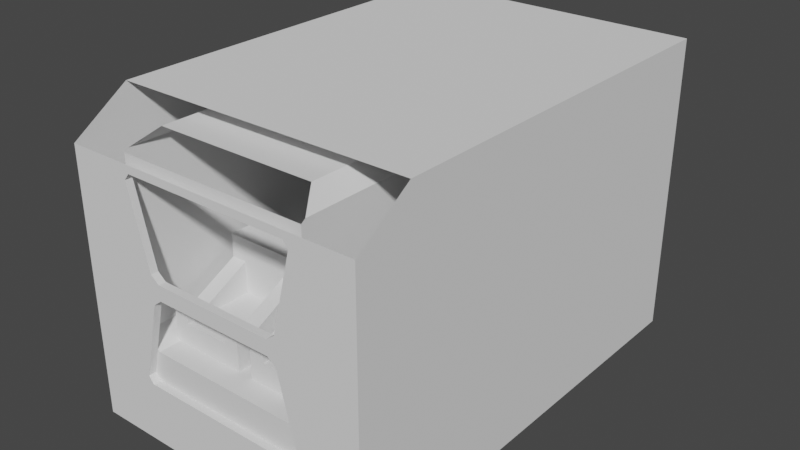 # Source: PrototypKabineV1.1.blend  (saved by Blender 3.5.10; exported with 4.5.12 LTS)
import bpy
from mathutils import Matrix  # noqa: F401  (used for matrix-valued properties, if any)

bpy.ops.wm.read_factory_settings(use_empty=True)
scene = bpy.context.scene
scene.name = 'Scene'

# ---- collections
col_collection = bpy.data.collections.new('Collection'); scene.collection.children.link(col_collection)
col_cutters = bpy.data.collections.new('Cutters'); scene.collection.children.link(col_cutters)
col_cutters.hide_render = True

# ---- node groups
ng_auto_smooth = bpy.data.node_groups.new('Auto Smooth', 'GeometryNodeTree')
_s = ng_auto_smooth.interface.new_socket(name='Geometry', in_out='OUTPUT', socket_type='NodeSocketGeometry')
_s = ng_auto_smooth.interface.new_socket(name='Geometry', in_out='INPUT', socket_type='NodeSocketGeometry')
_s = ng_auto_smooth.interface.new_socket(name='Angle', in_out='INPUT', socket_type='NodeSocketFloat')
_s.subtype = 'ANGLE'
_s.min_value = 0.0
_s.max_value = 3.142
ng_auto_smooth.is_modifier = True
_N = ng_auto_smooth.nodes; _L = ng_auto_smooth.links
n0 = _N.new('NodeGroupOutput'); n0.name = 'Group Output'; n0.location = (480, -100)
n1 = _N.new('NodeGroupInput'); n1.name = 'Group Input'; n1.location = (-420, -300)
n2 = _N.new('NodeGroupInput'); n2.name = 'Group Input.001'; n2.location = (-60, -100)
n3 = _N.new('GeometryNodeSetShadeSmooth'); n3.name = 'Set Shade Smooth'; n3.location = (120, -100)
n3.domain = 'EDGE'
n4 = _N.new('GeometryNodeSetShadeSmooth'); n4.name = 'Set Shade Smooth.001'; n4.location = (300, -100)
n5 = _N.new('GeometryNodeInputMeshEdgeAngle'); n5.name = 'Edge Angle'; n5.location = (-420, -220)
n6 = _N.new('GeometryNodeInputEdgeSmooth'); n6.name = 'Is Edge Smooth'; n6.location = (-60, -160)
n7 = _N.new('GeometryNodeInputShadeSmooth'); n7.name = 'Is Face Smooth'; n7.location = (-240, -340)
n8 = _N.new('FunctionNodeBooleanMath'); n8.name = 'Boolean Math'; n8.location = (-60, -220)
n9 = _N.new('FunctionNodeCompare'); n9.name = 'Compare'; n9.location = (-240, -180)
n9.operation = 'LESS_EQUAL'
_L.new(n5.outputs[0], n9.inputs[0])
_L.new(n4.outputs[0], n0.inputs[0])
_L.new(n1.outputs[1], n9.inputs[1])
_L.new(n9.outputs[0], n8.inputs[0])
_L.new(n7.outputs[0], n8.inputs[1])
_L.new(n2.outputs[0], n3.inputs[0])
_L.new(n6.outputs[0], n3.inputs[1])
_L.new(n3.outputs[0], n4.inputs[0])
_L.new(n8.outputs[0], n3.inputs[2])
n0.is_active_output = True

# ---- world
world_world = bpy.data.worlds.new('World'); scene.world = world_world
world_world.use_nodes = True; world_world.node_tree.nodes.clear()
_N = world_world.node_tree.nodes; _L = world_world.node_tree.links
n0 = _N.new('ShaderNodeOutputWorld'); n0.name = 'World Output'; n0.location = (300, 300)
n1 = _N.new('ShaderNodeBackground'); n1.name = 'Background'; n1.location = (10, 300)
n1.inputs[0].default_value = (0.05088, 0.05088, 0.05088, 1.0)
_L.new(n1.outputs[0], n0.inputs[0])
n0.is_active_output = True
world_world.color = (0.05088, 0.05088, 0.05088)
world_world.use_sun_shadow = False
world_world.sun_shadow_jitter_overblur = 0.0

# ---- meshes
me_cube_001 = bpy.data.meshes.new('Cube.001')
me_cube_001.from_pydata([(-2.0, -3.0, -2.0), (-2.0, -3.0, 2.0), (-2.0, 3.0, -2.0), (-2.0, 3.0, 2.0), (2.0, -3.0, -2.0), (2.0, -3.0, 2.0), (2.0, 3.0, -2.0), (2.0, 3.0, 2.0)], [], [(0, 1, 3, 2), (2, 3, 7, 6), (6, 7, 5, 4), (4, 5, 1, 0), (2, 6, 4, 0), (7, 3, 1, 5)])
_uv = me_cube_001.uv_layers.new(name='UVMap')
_uv.uv.foreach_set('vector', [0.375, 0.0, 0.625, 0.0, 0.625, 0.25, 0.375, 0.25, 0.375, 0.25, 0.625, 0.25, 0.625, 0.5, 0.375, 0.5, 0.375, 0.5, 0.625, 0.5, 0.625, 0.75, 0.375, 0.75, 0.375, 0.75, 0.625, 0.75, 0.625, 1.0, 0.375, 1.0, 0.125, 0.5, 0.375, 0.5, 0.375, 0.75, 0.125, 0.75, 0.625, 0.5, 0.875, 0.5, 0.875, 0.75, 0.625, 0.75])
me_cube_001.update()
me_cube = bpy.data.meshes.new('Cube')
me_cube.from_pydata([(-0.3, 0.3, -0.41), (0.3, 0.3, -0.41), (-0.5, -0.6, -0.7), (-0.5, 0.6, -0.7), (0.5, -0.6, -0.7), (0.5, 0.6, -0.7), (0.5, 0.6, 0.3), (0.5, 0.3, 0.3), (-0.5, 0.3, 0.3), (-0.5, 0.6, 0.3), (0.5, 0.3, 1.24e-05), (-0.5, 0.3, 1.243e-05), (0.5, -0.3, -0.3), (-0.5, -0.3, -0.3), (0.5, -0.6, -0.3), (-0.5, -0.6, -0.3), (0.3, 0.3, -1.852e-05), (0.3, -0.3, -0.3), (0.3, -0.6, -0.41), (-0.3, -0.6, -0.41), (-0.3, 0.3, -1.848e-05), (-0.3, -0.3, -0.3), (-0.3, -0.6, -0.3), (0.3, -0.6, -0.3)], [], [(0, 1, 16, 20), (1, 18, 23, 17, 16), (0, 19, 18, 1), (2, 15, 13, 11, 8, 9, 3), (3, 9, 6, 5), (5, 6, 7, 10, 12, 14, 4), (4, 14, 23, 18, 19, 22, 15, 2), (3, 5, 4, 2), (10, 11, 13, 21, 20, 16, 17, 12), (12, 17, 23, 14), (8, 7, 6, 9), (7, 8, 11, 10), (19, 0, 20, 21, 22), (22, 21, 13, 15)])
me_cube.polygons.foreach_set('use_smooth', [1, 1, 1, 0, 0, 0, 0, 0, 1, 1, 1, 1, 1, 1])
_uv = me_cube.uv_layers.new(name='UVMap')
_uv.uv.foreach_set('vector', [0.0, 0.0, 0.0, 0.0, 0.0, 0.0, 0.0, 0.0, 0.0, 0.0, 0.0, 0.0, 0.0, 0.0, 0.0, 0.0, 0.0, 0.0, 0.0, 0.0, 0.0, 0.0, 0.0, 0.0, 0.0, 0.0, 0.375, 0.0, 0.4464, 0.0, 0.4464, 0.0625, 0.5, 0.1875, 0.5536, 0.1875, 0.5536, 0.25, 0.375, 0.25, 0.375, 0.25, 0.5536, 0.25, 0.5536, 0.5, 0.375, 0.5, 0.375, 0.5, 0.5536, 0.5, 0.5536, 0.5625, 0.5, 0.5625, 0.4464, 0.6875, 0.4464, 0.75, 0.375, 0.75, 0.375, 0.75, 0.4464, 0.75, 0.4464, 0.8, 0.4268, 0.8, 0.4268, 0.95, 0.4464, 0.95, 0.4464, 1.0, 0.375, 1.0, 0.125, 0.5, 0.375, 0.5, 0.375, 0.75, 0.125, 0.75, 0.0, 0.0, 0.0, 0.0, 0.0, 0.0, 0.0, 0.0, 0.0, 0.0, 0.0, 0.0, 0.0, 0.0, 0.0, 0.0, 0.0, 0.0, 0.0, 0.0, 0.0, 0.0, 0.0, 0.0, 0.0, 0.0, 0.0, 0.0, 0.0, 0.0, 0.0, 0.0, 0.0, 0.0, 0.0, 0.0, 0.0, 0.0, 0.0, 0.0, 0.0, 0.0, 0.0, 0.0, 0.0, 0.0, 0.0, 0.0, 0.0, 0.0, 0.0, 0.0, 0.0, 0.0, 0.0, 0.0, 0.0, 0.0])
me_cube.update()
me_cube_004 = bpy.data.meshes.new('Cube.004')
me_cube_004.from_pydata([(-0.3, 0.3, -0.41), (0.3, 0.3, -0.41), (-0.5, -0.6, -0.7), (-0.5, 0.6, -0.7), (0.5, -0.6, -0.7), (0.5, 0.6, -0.7), (0.5, 0.6, 0.3), (0.5, 0.3, 0.3), (-0.5, 0.3, 0.3), (-0.5, 0.6, 0.3), (0.5, 0.3, 1.24e-05), (-0.5, 0.3, 1.243e-05), (0.5, -0.3, -0.3), (-0.5, -0.3, -0.3), (0.5, -0.6, -0.3), (-0.5, -0.6, -0.3), (0.3, 0.3, -1.852e-05), (0.3, -0.3, -0.3), (0.3, -0.6, -0.41), (-0.3, -0.6, -0.41), (-0.3, 0.3, -1.848e-05), (-0.3, -0.3, -0.3), (-0.3, -0.6, -0.3), (0.3, -0.6, -0.3)], [], [(0, 1, 16, 20), (1, 18, 23, 17, 16), (0, 19, 18, 1), (2, 15, 13, 11, 8, 9, 3), (3, 9, 6, 5), (5, 6, 7, 10, 12, 14, 4), (4, 14, 23, 18, 19, 22, 15, 2), (3, 5, 4, 2), (10, 11, 13, 21, 20, 16, 17, 12), (12, 17, 23, 14), (8, 7, 6, 9), (7, 8, 11, 10), (19, 0, 20, 21, 22), (22, 21, 13, 15)])
me_cube_004.polygons.foreach_set('use_smooth', [1, 1, 1, 0, 0, 0, 0, 0, 1, 1, 1, 1, 1, 1])
_uv = me_cube_004.uv_layers.new(name='UVMap')
_uv.uv.foreach_set('vector', [0.0, 0.0, 0.0, 0.0, 0.0, 0.0, 0.0, 0.0, 0.0, 0.0, 0.0, 0.0, 0.0, 0.0, 0.0, 0.0, 0.0, 0.0, 0.0, 0.0, 0.0, 0.0, 0.0, 0.0, 0.0, 0.0, 0.375, 0.0, 0.4464, 0.0, 0.4464, 0.0625, 0.5, 0.1875, 0.5536, 0.1875, 0.5536, 0.25, 0.375, 0.25, 0.375, 0.25, 0.5536, 0.25, 0.5536, 0.5, 0.375, 0.5, 0.375, 0.5, 0.5536, 0.5, 0.5536, 0.5625, 0.5, 0.5625, 0.4464, 0.6875, 0.4464, 0.75, 0.375, 0.75, 0.375, 0.75, 0.4464, 0.75, 0.4464, 0.8, 0.4268, 0.8, 0.4268, 0.95, 0.4464, 0.95, 0.4464, 1.0, 0.375, 1.0, 0.125, 0.5, 0.375, 0.5, 0.375, 0.75, 0.125, 0.75, 0.0, 0.0, 0.0, 0.0, 0.0, 0.0, 0.0, 0.0, 0.0, 0.0, 0.0, 0.0, 0.0, 0.0, 0.0, 0.0, 0.0, 0.0, 0.0, 0.0, 0.0, 0.0, 0.0, 0.0, 0.0, 0.0, 0.0, 0.0, 0.0, 0.0, 0.0, 0.0, 0.0, 0.0, 0.0, 0.0, 0.0, 0.0, 0.0, 0.0, 0.0, 0.0, 0.0, 0.0, 0.0, 0.0, 0.0, 0.0, 0.0, 0.0, 0.0, 0.0, 0.0, 0.0, 0.0, 0.0, 0.0, 0.0])
me_cube_004.update()
me_cube_006 = bpy.data.meshes.new('Cube.006')
me_cube_006.from_pydata([(-0.3, 0.3, -0.41), (0.3, 0.3, -0.41), (-0.5, -0.6, -0.7), (-0.5, 0.6, -0.7), (0.5, -0.6, -0.7), (0.5, 0.6, -0.7), (0.5, 0.6, 0.3), (0.5, 0.3, 0.3), (-0.5, 0.3, 0.3), (-0.5, 0.6, 0.3), (0.5, 0.3, 1.24e-05), (-0.5, 0.3, 1.243e-05), (0.5, -0.3, -0.3), (-0.5, -0.3, -0.3), (0.5, -0.6, -0.3), (-0.5, -0.6, -0.3), (0.3, 0.3, -1.852e-05), (0.3, -0.3, -0.3), (0.3, -0.6, -0.41), (-0.3, -0.6, -0.41), (-0.3, 0.3, -1.848e-05), (-0.3, -0.3, -0.3), (-0.3, -0.6, -0.3), (0.3, -0.6, -0.3)], [], [(0, 1, 16, 20), (1, 18, 23, 17, 16), (0, 19, 18, 1), (2, 15, 13, 11, 8, 9, 3), (3, 9, 6, 5), (5, 6, 7, 10, 12, 14, 4), (4, 14, 23, 18, 19, 22, 15, 2), (3, 5, 4, 2), (10, 11, 13, 21, 20, 16, 17, 12), (12, 17, 23, 14), (8, 7, 6, 9), (7, 8, 11, 10), (19, 0, 20, 21, 22), (22, 21, 13, 15)])
me_cube_006.polygons.foreach_set('use_smooth', [1, 1, 1, 0, 0, 0, 0, 0, 1, 1, 1, 1, 1, 1])
_uv = me_cube_006.uv_layers.new(name='UVMap')
_uv.uv.foreach_set('vector', [0.0, 0.0, 0.0, 0.0, 0.0, 0.0, 0.0, 0.0, 0.0, 0.0, 0.0, 0.0, 0.0, 0.0, 0.0, 0.0, 0.0, 0.0, 0.0, 0.0, 0.0, 0.0, 0.0, 0.0, 0.0, 0.0, 0.375, 0.0, 0.4464, 0.0, 0.4464, 0.0625, 0.5, 0.1875, 0.5536, 0.1875, 0.5536, 0.25, 0.375, 0.25, 0.375, 0.25, 0.5536, 0.25, 0.5536, 0.5, 0.375, 0.5, 0.375, 0.5, 0.5536, 0.5, 0.5536, 0.5625, 0.5, 0.5625, 0.4464, 0.6875, 0.4464, 0.75, 0.375, 0.75, 0.375, 0.75, 0.4464, 0.75, 0.4464, 0.8, 0.4268, 0.8, 0.4268, 0.95, 0.4464, 0.95, 0.4464, 1.0, 0.375, 1.0, 0.125, 0.5, 0.375, 0.5, 0.375, 0.75, 0.125, 0.75, 0.0, 0.0, 0.0, 0.0, 0.0, 0.0, 0.0, 0.0, 0.0, 0.0, 0.0, 0.0, 0.0, 0.0, 0.0, 0.0, 0.0, 0.0, 0.0, 0.0, 0.0, 0.0, 0.0, 0.0, 0.0, 0.0, 0.0, 0.0, 0.0, 0.0, 0.0, 0.0, 0.0, 0.0, 0.0, 0.0, 0.0, 0.0, 0.0, 0.0, 0.0, 0.0, 0.0, 0.0, 0.0, 0.0, 0.0, 0.0, 0.0, 0.0, 0.0, 0.0, 0.0, 0.0, 0.0, 0.0, 0.0, 0.0])
me_cube_006.update()
me_cube_008 = bpy.data.meshes.new('Cube.008')
me_cube_008.from_pydata([(-0.3, 0.3, -0.41), (0.3, 0.3, -0.41), (-0.5, -0.6, -0.7), (-0.5, 0.6, -0.7), (0.5, -0.6, -0.7), (0.5, 0.6, -0.7), (0.5, 0.6, 0.3), (0.5, 0.3, 0.3), (-0.5, 0.3, 0.3), (-0.5, 0.6, 0.3), (0.5, 0.3, 1.24e-05), (-0.5, 0.3, 1.243e-05), (0.5, -0.3, -0.3), (-0.5, -0.3, -0.3), (0.5, -0.6, -0.3), (-0.5, -0.6, -0.3), (0.3, 0.3, -1.852e-05), (0.3, -0.3, -0.3), (0.3, -0.6, -0.41), (-0.3, -0.6, -0.41), (-0.3, 0.3, -1.848e-05), (-0.3, -0.3, -0.3), (-0.3, -0.6, -0.3), (0.3, -0.6, -0.3)], [], [(0, 1, 16, 20), (1, 18, 23, 17, 16), (0, 19, 18, 1), (2, 15, 13, 11, 8, 9, 3), (3, 9, 6, 5), (5, 6, 7, 10, 12, 14, 4), (4, 14, 23, 18, 19, 22, 15, 2), (3, 5, 4, 2), (10, 11, 13, 21, 20, 16, 17, 12), (12, 17, 23, 14), (8, 7, 6, 9), (7, 8, 11, 10), (19, 0, 20, 21, 22), (22, 21, 13, 15)])
me_cube_008.polygons.foreach_set('use_smooth', [1, 1, 1, 0, 0, 0, 0, 0, 1, 1, 1, 1, 1, 1])
_uv = me_cube_008.uv_layers.new(name='UVMap')
_uv.uv.foreach_set('vector', [0.0, 0.0, 0.0, 0.0, 0.0, 0.0, 0.0, 0.0, 0.0, 0.0, 0.0, 0.0, 0.0, 0.0, 0.0, 0.0, 0.0, 0.0, 0.0, 0.0, 0.0, 0.0, 0.0, 0.0, 0.0, 0.0, 0.375, 0.0, 0.4464, 0.0, 0.4464, 0.0625, 0.5, 0.1875, 0.5536, 0.1875, 0.5536, 0.25, 0.375, 0.25, 0.375, 0.25, 0.5536, 0.25, 0.5536, 0.5, 0.375, 0.5, 0.375, 0.5, 0.5536, 0.5, 0.5536, 0.5625, 0.5, 0.5625, 0.4464, 0.6875, 0.4464, 0.75, 0.375, 0.75, 0.375, 0.75, 0.4464, 0.75, 0.4464, 0.8, 0.4268, 0.8, 0.4268, 0.95, 0.4464, 0.95, 0.4464, 1.0, 0.375, 1.0, 0.125, 0.5, 0.375, 0.5, 0.375, 0.75, 0.125, 0.75, 0.0, 0.0, 0.0, 0.0, 0.0, 0.0, 0.0, 0.0, 0.0, 0.0, 0.0, 0.0, 0.0, 0.0, 0.0, 0.0, 0.0, 0.0, 0.0, 0.0, 0.0, 0.0, 0.0, 0.0, 0.0, 0.0, 0.0, 0.0, 0.0, 0.0, 0.0, 0.0, 0.0, 0.0, 0.0, 0.0, 0.0, 0.0, 0.0, 0.0, 0.0, 0.0, 0.0, 0.0, 0.0, 0.0, 0.0, 0.0, 0.0, 0.0, 0.0, 0.0, 0.0, 0.0, 0.0, 0.0, 0.0, 0.0])
me_cube_008.update()
me_cutter = bpy.data.meshes.new('Cutter')
me_cutter.from_pydata([(-3.112, -0.8, 1.067), (-3.112, -0.6026, 1.265), (-0.1875, -0.8, 1.067), (-0.1456, -0.6026, 1.265), (0.2625, -1.0, 1.067), (0.3044, -0.8026, 1.265), (3.172, -0.8026, 1.265), (3.188, -1.0, 1.067), (2.963, 1.8, 1.067), (2.978, 1.603, 1.265), (-3.112, 1.603, 1.265), (-3.112, 1.8, 1.067), (-3.112, -0.6026, -1.265), (-3.112, -0.8, -1.067), (-0.1456, -0.6026, -1.265), (-0.1875, -0.8, -1.067), (0.3044, -0.8026, -1.265), (0.2625, -1.0, -1.067), (3.188, -1.0, -1.067), (3.172, -0.8026, -1.265), (2.978, 1.603, -1.265), (2.963, 1.8, -1.067), (-3.112, 1.8, -1.067), (-3.112, 1.603, -1.265)], [], [(10, 11, 22, 23, 12, 13, 0, 1), (12, 23, 20, 19, 16, 14), (6, 7, 18, 19, 20, 21, 8, 9), (1, 3, 5, 6, 9, 10), (2, 15, 17, 4), (8, 21, 22, 11), (4, 17, 18, 7), (0, 2, 3, 1), (2, 4, 5, 3), (4, 7, 6, 5), (8, 11, 10, 9), (12, 14, 15, 13), (14, 16, 17, 15), (16, 19, 18, 17), (20, 23, 22, 21), (0, 13, 15, 2)])
me_cutter.polygons.foreach_set('use_smooth', [True] * 16)
me_cutter.update()
me_cutter_001 = bpy.data.meshes.new('Cutter.001')
me_cutter_001.from_pydata([(-1.11, 0.6, 2.21e-07), (-1.178, 0.5126, 2.215e-07), (1.178, 0.5126, 2.221e-07), (1.11, 0.6, 2.21e-07), (0.8099, -0.6, 2.355e-07), (0.9219, -0.5126, 2.348e-07), (-0.9219, -0.5126, 2.279e-07), (-0.8099, -0.6, 2.288e-07), (-1.178, 0.5126, -0.1109), (-1.11, 0.6, -0.1109), (1.11, 0.6, -0.1109), (1.178, 0.5126, -0.1109), (0.9219, -0.5126, -0.1109), (0.8099, -0.6, -0.1109), (-0.8099, -0.6, -0.1109), (-0.9219, -0.5126, -0.1109)], [], [(6, 1, 8, 15), (2, 5, 12, 11), (4, 7, 14, 13), (8, 9, 10, 11, 12, 13, 14, 15), (0, 1, 6, 7, 4, 5, 2, 3), (0, 9, 8, 1), (14, 7, 6, 15), (4, 13, 12, 5), (10, 3, 2, 11), (0, 3, 10, 9)])
me_cutter_001.polygons.foreach_set('use_smooth', [True] * 10)
me_cutter_001.update()
me_cutter_002 = bpy.data.meshes.new('Cutter.002')
me_cutter_002.from_pydata([(-0.9, -0.6, -1.021e-07), (-0.3, -0.6, -8.723e-08), (0.3, -0.3, -1.17e-07), (0.3, 0.0, -7.233e-08), (0.9, 0.0, -8.723e-08), (0.9, 0.6, -1.021e-07), (-0.9, 0.6, -1.021e-07), (-0.9, -0.6, -1.015), (-0.3, -0.6, -1.015), (0.3, -0.3, -1.015), (0.3, 0.0, -1.015), (0.9, 0.0, -1.015), (0.9, 0.6, -1.015), (-0.9, 0.6, -1.015)], [], [(0, 1, 2, 3, 4, 5, 6), (7, 13, 12, 11, 10, 9, 8), (1, 8, 9, 2), (6, 13, 7, 0), (4, 11, 12, 5), (2, 9, 10, 3), (0, 7, 8, 1), (5, 12, 13, 6), (3, 10, 11, 4)])
me_cutter_002.polygons.foreach_set('use_smooth', [True] * 9)
me_cutter_002.update()
me_cutter_003 = bpy.data.meshes.new('Cutter.003')
me_cutter_003.from_pydata([(-0.3, -0.45, -0.718), (-0.3, -0.45, 3.981e-08), (-0.3, 0.45, -0.718), (-0.3, 0.45, 3.981e-08), (0.3, -0.45, -0.718), (0.3, -0.45, 3.981e-08), (0.3, 0.45, -0.718), (0.3, 0.45, 3.981e-08)], [], [(0, 1, 3, 2), (2, 3, 7, 6), (6, 7, 5, 4), (4, 5, 1, 0), (2, 6, 4, 0), (7, 3, 1, 5)])
me_cutter_003.polygons.foreach_set('use_smooth', [True] * 6)
me_cutter_003.update()
me_cutter_004 = bpy.data.meshes.new('Cutter.004')
me_cutter_004.from_pydata([(-1.11, 0.6, 2.21e-07), (-1.178, 0.5126, 2.215e-07), (1.178, 0.5126, 2.221e-07), (1.11, 0.6, 2.21e-07), (0.8099, -0.6, 2.355e-07), (0.9219, -0.5126, 2.348e-07), (-0.9219, -0.5126, 2.279e-07), (-0.8099, -0.6, 2.288e-07), (-1.178, 0.5126, -0.1109), (-1.11, 0.6, -0.1109), (1.11, 0.6, -0.1109), (1.178, 0.5126, -0.1109), (0.9219, -0.5126, -0.1109), (0.8099, -0.6, -0.1109), (-0.8099, -0.6, -0.1109), (-0.9219, -0.5126, -0.1109)], [], [(6, 1, 8, 15), (2, 5, 12, 11), (4, 7, 14, 13), (8, 9, 10, 11, 12, 13, 14, 15), (0, 1, 6, 7, 4, 5, 2, 3), (0, 9, 8, 1), (14, 7, 6, 15), (4, 13, 12, 5), (10, 3, 2, 11), (0, 3, 10, 9)])
me_cutter_004.polygons.foreach_set('use_smooth', [True] * 10)
me_cutter_004.update()
me_cutter_005 = bpy.data.meshes.new('Cutter.005')
me_cutter_005.from_pydata([(-0.3, -0.3, -2.803e-07), (0.6, 0.3, -2.654e-07), (-0.6, 0.3, -2.654e-07), (-0.3, -0.3, -4.015), (0.6, 0.3, -4.015), (-0.6, 0.3, -4.015)], [], [(0, 1, 2), (3, 5, 4), (2, 5, 3, 0), (1, 4, 5, 2), (0, 3, 4, 1)])
me_cutter_005.polygons.foreach_set('use_smooth', [True] * 5)
me_cutter_005.update()

# ---- objects
ob_cube = bpy.data.objects.new('Cube', me_cube_001)
ob_cube_001 = bpy.data.objects.new('Cube.001', me_cube)
ob_cube_002 = bpy.data.objects.new('Cube.002', me_cube_004)
ob_cube_003 = bpy.data.objects.new('Cube.003', me_cube_006)
ob_cube_004 = bpy.data.objects.new('Cube.004', me_cube_008)
ob_cutter = bpy.data.objects.new('Cutter', me_cutter)
ob_cutter_001 = bpy.data.objects.new('Cutter.001', me_cutter_001)
ob_cutter_002 = bpy.data.objects.new('Cutter.002', me_cutter_002)
ob_cutter_003 = bpy.data.objects.new('Cutter.003', me_cutter_003)
ob_cutter_004 = bpy.data.objects.new('Cutter.004', me_cutter_004)
ob_cutter_005 = bpy.data.objects.new('Cutter.005', me_cutter_005)

# ---- transforms, parenting, visibility, modifiers, constraints
ob_cube.location = (0.0, 0.0, 1.7)
_m = ob_cube.modifiers.new('Boolean', 'BOOLEAN')
_m.object = ob_cutter
_m.solver = 'FAST'
_m = ob_cube.modifiers.new('Boolean.001', 'BOOLEAN')
_m.object = ob_cutter_001
_m.solver = 'FAST'
_m = ob_cube.modifiers.new('BTool_Cutter.004', 'BOOLEAN')
_m.object = ob_cutter_004
_m = ob_cube.modifiers.new('Boolean.002', 'BOOLEAN')
_m.object = ob_cutter_005
_m.solver = 'FAST'
_m = ob_cube.modifiers.new('Auto Smooth', 'NODES')
_m.node_group = ng_auto_smooth
_gi = [s.identifier for s in ng_auto_smooth.interface.items_tree if s.item_type == 'SOCKET' and s.in_out == 'INPUT']
_m[_gi[1]] = 0.5236  # Angle
ob_cube_001.location = (0.6, -2.0, 1.6)
_m = ob_cube_001.modifiers.new('Auto Smooth', 'NODES')
_m.node_group = ng_auto_smooth
_gi = [s.identifier for s in ng_auto_smooth.interface.items_tree if s.item_type == 'SOCKET' and s.in_out == 'INPUT']
_m[_gi[1]] = 0.5236  # Angle
ob_cube_002.location = (-0.6, -2.0, 1.6)
_m = ob_cube_002.modifiers.new('Auto Smooth', 'NODES')
_m.node_group = ng_auto_smooth
_gi = [s.identifier for s in ng_auto_smooth.interface.items_tree if s.item_type == 'SOCKET' and s.in_out == 'INPUT']
_m[_gi[1]] = 0.5236  # Angle
ob_cube_003.location = (-0.9, 1.2, 2.2)
_m = ob_cube_003.modifiers.new('Auto Smooth', 'NODES')
_m.node_group = ng_auto_smooth
_gi = [s.identifier for s in ng_auto_smooth.interface.items_tree if s.item_type == 'SOCKET' and s.in_out == 'INPUT']
_m[_gi[1]] = 0.5236  # Angle
ob_cube_004.location = (0.9, -4.47e-07, 2.8)
_m = ob_cube_004.modifiers.new('Auto Smooth', 'NODES')
_m.node_group = ng_auto_smooth
_gi = [s.identifier for s in ng_auto_smooth.interface.items_tree if s.item_type == 'SOCKET' and s.in_out == 'INPUT']
_m[_gi[1]] = 0.5236  # Angle
ob_cutter.parent = ob_cube
ob_cutter.matrix_parent_inverse = Matrix(((1.0, -0.0, 0.0, -0.0), (-0.0, 1.0, -0.0, 0.0), (0.0, -0.0, 1.0, -1.0), (-0.0, 0.0, -0.0, 1.0)))
ob_cutter.location = (-0.002525, 0.2083, 1.0)
ob_cutter.rotation_euler = (1.571, -0.0, 1.571)
ob_cutter.hide_render = True
ob_cutter.visible_camera = False
ob_cutter.visible_diffuse = False
ob_cutter.visible_glossy = False
ob_cutter.visible_transmission = False
ob_cutter.visible_volume_scatter = False
ob_cutter.display_type = 'WIRE'
_m = ob_cutter.modifiers.new('Auto Smooth', 'NODES')
_m.node_group = ng_auto_smooth
_gi = [s.identifier for s in ng_auto_smooth.interface.items_tree if s.item_type == 'SOCKET' and s.in_out == 'INPUT']
_m[_gi[1]] = 0.5236  # Angle
ob_cutter_001.parent = ob_cube
ob_cutter_001.matrix_parent_inverse = Matrix(((1.0, -0.0, 0.0, -0.0), (-0.0, 1.0, -0.0, 0.0), (0.0, -0.0, 1.0, -2.0), (-0.0, 0.0, -0.0, 1.0)))
ob_cutter_001.location = (9.263e-05, -2.899, 2.8)
ob_cutter_001.rotation_euler = (1.571, -2.01e-14, -3.142)
ob_cutter_001.hide_render = True
ob_cutter_001.visible_camera = False
ob_cutter_001.visible_diffuse = False
ob_cutter_001.visible_glossy = False
ob_cutter_001.visible_transmission = False
ob_cutter_001.visible_volume_scatter = False
ob_cutter_001.display_type = 'WIRE'
_m = ob_cutter_001.modifiers.new('Auto Smooth', 'NODES')
_m.node_group = ng_auto_smooth
_gi = [s.identifier for s in ng_auto_smooth.interface.items_tree if s.item_type == 'SOCKET' and s.in_out == 'INPUT']
_m[_gi[1]] = 0.5236  # Angle
ob_cutter_002.parent = ob_cube_001
ob_cutter_002.matrix_parent_inverse = Matrix(((1.0, -0.0, 0.0, -0.5), (-0.0, 1.0, -0.0, -4.7), (0.0, -0.0, 1.0, -0.7), (-0.0, 0.0, -0.0, 1.0)))
ob_cutter_002.location = (1.005, 4.7, 1.0)
ob_cutter_002.rotation_euler = (1.571, -0.0, 1.571)
ob_cutter_002.hide_render = True
ob_cutter_002.visible_camera = False
ob_cutter_002.visible_diffuse = False
ob_cutter_002.visible_glossy = False
ob_cutter_002.visible_transmission = False
ob_cutter_002.visible_volume_scatter = False
ob_cutter_002.display_type = 'WIRE'
_m = ob_cutter_002.modifiers.new('Auto Smooth', 'NODES')
_m.node_group = ng_auto_smooth
_gi = [s.identifier for s in ng_auto_smooth.interface.items_tree if s.item_type == 'SOCKET' and s.in_out == 'INPUT']
_m[_gi[1]] = 0.5236  # Angle
ob_cutter_003.parent = ob_cube_001
ob_cutter_003.matrix_parent_inverse = Matrix(((1.0, -0.0, 0.0, -0.5), (-0.0, 1.0, -0.0, -4.7), (0.0, -0.0, 1.0, -0.7), (-0.0, 0.0, -0.0, 1.0)))
ob_cutter_003.location = (0.5, 4.55, 1.008)
ob_cutter_003.rotation_euler = (1.987e-07, -0.0, 0.0)
ob_cutter_003.hide_render = True
ob_cutter_003.visible_camera = False
ob_cutter_003.visible_diffuse = False
ob_cutter_003.visible_glossy = False
ob_cutter_003.visible_transmission = False
ob_cutter_003.visible_volume_scatter = False
ob_cutter_003.display_type = 'WIRE'
_m = ob_cutter_003.modifiers.new('Auto Smooth', 'NODES')
_m.node_group = ng_auto_smooth
_gi = [s.identifier for s in ng_auto_smooth.interface.items_tree if s.item_type == 'SOCKET' and s.in_out == 'INPUT']
_m[_gi[1]] = 0.5236  # Angle
ob_cutter_004.parent = ob_cube
ob_cutter_004.matrix_parent_inverse = Matrix(((1.0, -0.0, 0.0, -0.0), (-0.0, 1.0, -0.0, 0.0), (0.0, -0.0, 1.0, -2.0), (-0.0, 0.0, -0.0, 1.0)))
ob_cutter_004.location = (9.263e-05, -2.899, 1.4)
ob_cutter_004.rotation_euler = (-1.571, 1.51e-07, -1.51e-07)
ob_cutter_004.hide_render = True
ob_cutter_004.visible_camera = False
ob_cutter_004.visible_diffuse = False
ob_cutter_004.visible_glossy = False
ob_cutter_004.visible_transmission = False
ob_cutter_004.visible_volume_scatter = False
ob_cutter_004.display_type = 'BOUNDS'
_m = ob_cutter_004.modifiers.new('Auto Smooth', 'NODES')
_m.node_group = ng_auto_smooth
_gi = [s.identifier for s in ng_auto_smooth.interface.items_tree if s.item_type == 'SOCKET' and s.in_out == 'INPUT']
_m[_gi[1]] = 0.5236  # Angle
ob_cutter_005.parent = ob_cube
ob_cutter_005.matrix_parent_inverse = Matrix(((1.0, -0.0, 0.0, -0.0), (-0.0, 1.0, -0.0, 0.0), (0.0, -0.0, 1.0, -1.7), (-0.0, 0.0, -0.0, 1.0)))
ob_cutter_005.location = (2.005, -2.7, 3.5)
ob_cutter_005.rotation_euler = (1.571, -0.0, 1.571)
ob_cutter_005.hide_render = True
ob_cutter_005.visible_camera = False
ob_cutter_005.visible_diffuse = False
ob_cutter_005.visible_glossy = False
ob_cutter_005.visible_transmission = False
ob_cutter_005.visible_volume_scatter = False
ob_cutter_005.display_type = 'WIRE'
_m = ob_cutter_005.modifiers.new('Auto Smooth', 'NODES')
_m.node_group = ng_auto_smooth
_gi = [s.identifier for s in ng_auto_smooth.interface.items_tree if s.item_type == 'SOCKET' and s.in_out == 'INPUT']
_m[_gi[1]] = 0.5236  # Angle

# ---- collection membership
col_collection.objects.link(ob_cube)
col_collection.objects.link(ob_cube_001)
col_collection.objects.link(ob_cube_002)
col_collection.objects.link(ob_cube_003)
col_collection.objects.link(ob_cube_004)
col_cutters.objects.link(ob_cutter)
col_cutters.objects.link(ob_cutter_001)
col_cutters.objects.link(ob_cutter_002)
col_cutters.objects.link(ob_cutter_003)
col_cutters.objects.link(ob_cutter_004)
col_cutters.objects.link(ob_cutter_005)

# ---- scene / render settings (as saved in the file)
scene.frame_start = 1; scene.frame_end = 250; scene.frame_set(1)
scene.render.engine = 'BLENDER_EEVEE_NEXT'
scene.cycles.sampling_pattern = 'TABULATED_SOBOL'
scene.view_settings.view_transform = 'Filmic'
bpy.context.view_layer.update()

# ---- added for rendering (the .blend has no active camera and no usable light): camera, sun
cam_auto = bpy.data.cameras.new('AutoCamera')
cam_auto.lens = 50.0
cam_auto.sensor_width = 36.0
cam_auto.clip_end = 1000.0
ob_auto_camera = bpy.data.objects.new('AutoCamera', cam_auto)
scene.collection.objects.link(ob_auto_camera)
ob_auto_camera.location = (7.6296, -9.15552, 7.80368)
ob_auto_camera.rotation_euler = (1.09748, -7.21219e-08, 0.694738)
scene.camera = ob_auto_camera
light_auto_sun = bpy.data.lights.new('AutoSun', 'SUN')
light_auto_sun.energy = 3.0
light_auto_sun.angle = 0.0523599
ob_auto_sun = bpy.data.objects.new('AutoSun', light_auto_sun)
scene.collection.objects.link(ob_auto_sun)
ob_auto_sun.rotation_euler = (0.872665, 0.174533, 0.523599)
bpy.context.view_layer.update()

